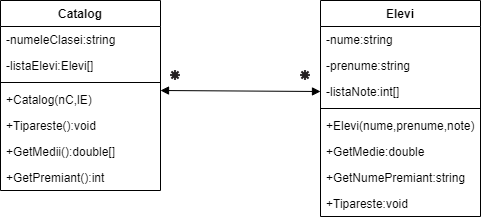

The diagram above was exported from draw.io. Its source (the exported page's mxGraphModel, read from the mxfile embedded in the PNG):
<mxGraphModel dx="1038" dy="546" grid="1" gridSize="10" guides="1" tooltips="1" connect="1" arrows="1" fold="1" page="1" pageScale="1" pageWidth="827" pageHeight="1169" math="0" shadow="0">
  <root>
    <mxCell id="0" />
    <mxCell id="1" parent="0" />
    <mxCell id="eOetV0vs7BdgpEIY-Iwo-1" value="Catalog" style="swimlane;fontStyle=1;align=center;verticalAlign=top;childLayout=stackLayout;horizontal=1;startSize=26;horizontalStack=0;resizeParent=1;resizeParentMax=0;resizeLast=0;collapsible=1;marginBottom=0;" vertex="1" parent="1">
      <mxGeometry x="160" y="110" width="160" height="190" as="geometry" />
    </mxCell>
    <mxCell id="eOetV0vs7BdgpEIY-Iwo-2" value="-numeleClasei:string" style="text;strokeColor=none;fillColor=none;align=left;verticalAlign=top;spacingLeft=4;spacingRight=4;overflow=hidden;rotatable=0;points=[[0,0.5],[1,0.5]];portConstraint=eastwest;" vertex="1" parent="eOetV0vs7BdgpEIY-Iwo-1">
      <mxGeometry y="26" width="160" height="26" as="geometry" />
    </mxCell>
    <mxCell id="eOetV0vs7BdgpEIY-Iwo-9" value="-listaElevi:Elevi[]" style="text;strokeColor=none;fillColor=none;align=left;verticalAlign=top;spacingLeft=4;spacingRight=4;overflow=hidden;rotatable=0;points=[[0,0.5],[1,0.5]];portConstraint=eastwest;" vertex="1" parent="eOetV0vs7BdgpEIY-Iwo-1">
      <mxGeometry y="52" width="160" height="26" as="geometry" />
    </mxCell>
    <mxCell id="eOetV0vs7BdgpEIY-Iwo-3" value="" style="line;strokeWidth=1;fillColor=none;align=left;verticalAlign=middle;spacingTop=-1;spacingLeft=3;spacingRight=3;rotatable=0;labelPosition=right;points=[];portConstraint=eastwest;" vertex="1" parent="eOetV0vs7BdgpEIY-Iwo-1">
      <mxGeometry y="78" width="160" height="8" as="geometry" />
    </mxCell>
    <mxCell id="eOetV0vs7BdgpEIY-Iwo-4" value="+Catalog(nC,lE)" style="text;strokeColor=none;fillColor=none;align=left;verticalAlign=top;spacingLeft=4;spacingRight=4;overflow=hidden;rotatable=0;points=[[0,0.5],[1,0.5]];portConstraint=eastwest;" vertex="1" parent="eOetV0vs7BdgpEIY-Iwo-1">
      <mxGeometry y="86" width="160" height="26" as="geometry" />
    </mxCell>
    <mxCell id="eOetV0vs7BdgpEIY-Iwo-11" value="+Tipareste():void" style="text;strokeColor=none;fillColor=none;align=left;verticalAlign=top;spacingLeft=4;spacingRight=4;overflow=hidden;rotatable=0;points=[[0,0.5],[1,0.5]];portConstraint=eastwest;" vertex="1" parent="eOetV0vs7BdgpEIY-Iwo-1">
      <mxGeometry y="112" width="160" height="26" as="geometry" />
    </mxCell>
    <mxCell id="eOetV0vs7BdgpEIY-Iwo-10" value="+GetMedii():double[]" style="text;strokeColor=none;fillColor=none;align=left;verticalAlign=top;spacingLeft=4;spacingRight=4;overflow=hidden;rotatable=0;points=[[0,0.5],[1,0.5]];portConstraint=eastwest;" vertex="1" parent="eOetV0vs7BdgpEIY-Iwo-1">
      <mxGeometry y="138" width="160" height="26" as="geometry" />
    </mxCell>
    <mxCell id="eOetV0vs7BdgpEIY-Iwo-12" value="+GetPremiant():int" style="text;strokeColor=none;fillColor=none;align=left;verticalAlign=top;spacingLeft=4;spacingRight=4;overflow=hidden;rotatable=0;points=[[0,0.5],[1,0.5]];portConstraint=eastwest;" vertex="1" parent="eOetV0vs7BdgpEIY-Iwo-1">
      <mxGeometry y="164" width="160" height="26" as="geometry" />
    </mxCell>
    <mxCell id="eOetV0vs7BdgpEIY-Iwo-5" value="Elevi" style="swimlane;fontStyle=1;align=center;verticalAlign=top;childLayout=stackLayout;horizontal=1;startSize=26;horizontalStack=0;resizeParent=1;resizeParentMax=0;resizeLast=0;collapsible=1;marginBottom=0;" vertex="1" parent="1">
      <mxGeometry x="480" y="110" width="160" height="216" as="geometry" />
    </mxCell>
    <mxCell id="eOetV0vs7BdgpEIY-Iwo-6" value="-nume:string" style="text;strokeColor=none;fillColor=none;align=left;verticalAlign=top;spacingLeft=4;spacingRight=4;overflow=hidden;rotatable=0;points=[[0,0.5],[1,0.5]];portConstraint=eastwest;" vertex="1" parent="eOetV0vs7BdgpEIY-Iwo-5">
      <mxGeometry y="26" width="160" height="26" as="geometry" />
    </mxCell>
    <mxCell id="eOetV0vs7BdgpEIY-Iwo-16" value="-prenume:string" style="text;strokeColor=none;fillColor=none;align=left;verticalAlign=top;spacingLeft=4;spacingRight=4;overflow=hidden;rotatable=0;points=[[0,0.5],[1,0.5]];portConstraint=eastwest;" vertex="1" parent="eOetV0vs7BdgpEIY-Iwo-5">
      <mxGeometry y="52" width="160" height="26" as="geometry" />
    </mxCell>
    <mxCell id="eOetV0vs7BdgpEIY-Iwo-15" value="-listaNote:int[]" style="text;strokeColor=none;fillColor=none;align=left;verticalAlign=top;spacingLeft=4;spacingRight=4;overflow=hidden;rotatable=0;points=[[0,0.5],[1,0.5]];portConstraint=eastwest;" vertex="1" parent="eOetV0vs7BdgpEIY-Iwo-5">
      <mxGeometry y="78" width="160" height="26" as="geometry" />
    </mxCell>
    <mxCell id="eOetV0vs7BdgpEIY-Iwo-7" value="" style="line;strokeWidth=1;fillColor=none;align=left;verticalAlign=middle;spacingTop=-1;spacingLeft=3;spacingRight=3;rotatable=0;labelPosition=right;points=[];portConstraint=eastwest;" vertex="1" parent="eOetV0vs7BdgpEIY-Iwo-5">
      <mxGeometry y="104" width="160" height="8" as="geometry" />
    </mxCell>
    <mxCell id="eOetV0vs7BdgpEIY-Iwo-8" value="+Elevi(nume,prenume,note)" style="text;strokeColor=none;fillColor=none;align=left;verticalAlign=top;spacingLeft=4;spacingRight=4;overflow=hidden;rotatable=0;points=[[0,0.5],[1,0.5]];portConstraint=eastwest;" vertex="1" parent="eOetV0vs7BdgpEIY-Iwo-5">
      <mxGeometry y="112" width="160" height="26" as="geometry" />
    </mxCell>
    <mxCell id="eOetV0vs7BdgpEIY-Iwo-18" value="+GetMedie:double" style="text;strokeColor=none;fillColor=none;align=left;verticalAlign=top;spacingLeft=4;spacingRight=4;overflow=hidden;rotatable=0;points=[[0,0.5],[1,0.5]];portConstraint=eastwest;" vertex="1" parent="eOetV0vs7BdgpEIY-Iwo-5">
      <mxGeometry y="138" width="160" height="26" as="geometry" />
    </mxCell>
    <mxCell id="eOetV0vs7BdgpEIY-Iwo-19" value="+GetNumePremiant:string" style="text;strokeColor=none;fillColor=none;align=left;verticalAlign=top;spacingLeft=4;spacingRight=4;overflow=hidden;rotatable=0;points=[[0,0.5],[1,0.5]];portConstraint=eastwest;" vertex="1" parent="eOetV0vs7BdgpEIY-Iwo-5">
      <mxGeometry y="164" width="160" height="26" as="geometry" />
    </mxCell>
    <mxCell id="eOetV0vs7BdgpEIY-Iwo-17" value="+Tipareste:void" style="text;strokeColor=none;fillColor=none;align=left;verticalAlign=top;spacingLeft=4;spacingRight=4;overflow=hidden;rotatable=0;points=[[0,0.5],[1,0.5]];portConstraint=eastwest;" vertex="1" parent="eOetV0vs7BdgpEIY-Iwo-5">
      <mxGeometry y="190" width="160" height="26" as="geometry" />
    </mxCell>
    <mxCell id="eOetV0vs7BdgpEIY-Iwo-20" value="" style="endArrow=block;startArrow=block;endFill=1;startFill=1;html=1;rounded=0;entryX=0;entryY=0.5;entryDx=0;entryDy=0;" edge="1" parent="1" target="eOetV0vs7BdgpEIY-Iwo-15">
      <mxGeometry width="160" relative="1" as="geometry">
        <mxPoint x="320" y="200" as="sourcePoint" />
        <mxPoint x="470" y="200" as="targetPoint" />
      </mxGeometry>
    </mxCell>
    <mxCell id="eOetV0vs7BdgpEIY-Iwo-21" value="" style="shape=image;html=1;verticalAlign=top;verticalLabelPosition=bottom;labelBackgroundColor=#ffffff;imageAspect=0;aspect=fixed;image=https://cdn0.iconfinder.com/data/icons/glyphpack/41/asterix-128.png" vertex="1" parent="1">
      <mxGeometry x="460" y="180" width="10" height="10" as="geometry" />
    </mxCell>
    <mxCell id="eOetV0vs7BdgpEIY-Iwo-22" value="" style="shape=image;html=1;verticalAlign=top;verticalLabelPosition=bottom;labelBackgroundColor=#ffffff;imageAspect=0;aspect=fixed;image=https://cdn0.iconfinder.com/data/icons/glyphpack/41/asterix-128.png" vertex="1" parent="1">
      <mxGeometry x="330" y="180" width="10" height="10" as="geometry" />
    </mxCell>
  </root>
</mxGraphModel>